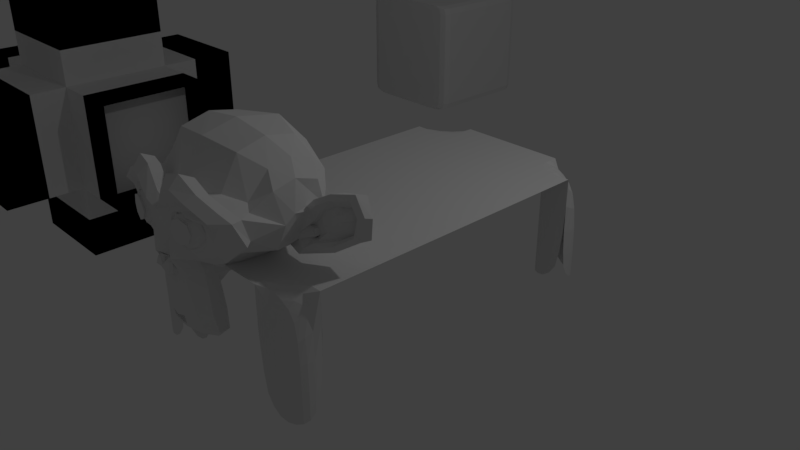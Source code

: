 # Source: random.blend  (saved by Blender 2.79.0; exported with 4.5.12 LTS)
import bpy
from mathutils import Matrix  # noqa: F401  (used for matrix-valued properties, if any)

bpy.ops.wm.read_factory_settings(use_empty=True)
scene = bpy.context.scene
scene.name = 'Scene'

# ---- collections
col_collection_1 = bpy.data.collections.new('Collection 1'); scene.collection.children.link(col_collection_1)

# ---- materials (node trees are filled in below, after node groups)
mat_material = bpy.data.materials.new('Material')
mat_material.alpha_threshold = 0.0
mat_material.use_transparent_shadow = False
mat_material.roughness = 0.5
mat_material.line_color = (0.0, 0.0, 0.0, 1.0)

# ---- material node trees

# ---- world
world_world = bpy.data.worlds.new('World'); scene.world = world_world
world_world.color = (0.05088, 0.05088, 0.05088)
world_world.use_sun_shadow = False
world_world.sun_shadow_jitter_overblur = 0.0
world_world.cycles.sampling_method = 'MANUAL'

# ---- cameras
cam_camera = bpy.data.cameras.new('Camera')
cam_camera.clip_end = 100.0
cam_camera.lens = 35.0
cam_camera.sensor_width = 32.0
cam_camera.sensor_height = 18.0
cam_camera.ortho_scale = 7.314
cam_camera.dof.focus_distance = 0.0
cam_camera.dof.aperture_fstop = 128.0

# ---- lights
light_lamp = bpy.data.lights.new('Lamp', 'POINT')
light_lamp.transmission_factor = 0.0
light_lamp.cutoff_distance = 30.0
light_lamp.energy = 100.0
light_lamp.shadow_buffer_clip_start = 1.001
light_lamp.shadow_soft_size = 0.1
light_lamp.shadow_maximum_resolution = 0.006
light_lamp.use_absolute_resolution = True

# ---- meshes
me_suzanne = bpy.data.meshes.new('Suzanne')
me_suzanne.from_pydata([(0.4375, -0.7656, 0.1641), (-0.4375, -0.7656, 0.1641), (0.5, -0.6875, 0.09375), (-0.5, -0.6875, 0.09375), (0.5469, -0.5781, 0.05469), (-0.5469, -0.5781, 0.05469), (0.3516, -0.6172, -0.02344), (-0.3516, -0.6172, -0.02344), (0.3516, -0.7188, 0.03125), (-0.3516, -0.7188, 0.03125), (0.3516, -0.7812, 0.1328), (-0.3516, -0.7812, 0.1328), (0.2734, -0.7969, 0.1641), (-0.2734, -0.7969, 0.1641), (0.2031, -0.7422, 0.09375), (-0.2031, -0.7422, 0.09375), (0.1562, -0.6484, 0.05469), (-0.1562, -0.6484, 0.05469), (0.07812, -0.6562, 0.2422), (-0.07812, -0.6562, 0.2422), (0.1406, -0.7422, 0.2422), (-0.1406, -0.7422, 0.2422), (0.2422, -0.7969, 0.2422), (-0.2422, -0.7969, 0.2422), (0.2734, -0.7969, 0.3281), (-0.2734, -0.7969, 0.3281), (0.2031, -0.7422, 0.3906), (-0.2031, -0.7422, 0.3906), (0.1562, -0.6484, 0.4375), (-0.1562, -0.6484, 0.4375), (0.3516, -0.6172, 0.5156), (-0.3516, -0.6172, 0.5156), (0.3516, -0.7188, 0.4531), (-0.3516, -0.7188, 0.4531), (0.3516, -0.7812, 0.3594), (-0.3516, -0.7812, 0.3594), (0.4375, -0.7656, 0.3281), (-0.4375, -0.7656, 0.3281), (0.5, -0.6875, 0.3906), (-0.5, -0.6875, 0.3906), (0.5469, -0.5781, 0.4375), (-0.5469, -0.5781, 0.4375), (0.625, -0.5625, 0.2422), (-0.625, -0.5625, 0.2422), (0.5625, -0.6719, 0.2422), (-0.5625, -0.6719, 0.2422), (0.4688, -0.7578, 0.2422), (-0.4688, -0.7578, 0.2422), (0.4766, -0.7734, 0.2422), (-0.4766, -0.7734, 0.2422), (0.4453, -0.7812, 0.3359), (-0.4453, -0.7812, 0.3359), (0.3516, -0.8047, 0.375), (-0.3516, -0.8047, 0.375), (0.2656, -0.8203, 0.3359), (-0.2656, -0.8203, 0.3359), (0.2266, -0.8203, 0.2422), (-0.2266, -0.8203, 0.2422), (0.2656, -0.8203, 0.1562), (-0.2656, -0.8203, 0.1562), (0.3516, -0.8281, 0.2422), (-0.3516, -0.8281, 0.2422), (0.3516, -0.8047, 0.1172), (-0.3516, -0.8047, 0.1172), (0.4453, -0.7812, 0.1562), (-0.4453, -0.7812, 0.1562), (0.0, -0.7422, 0.4297), (0.0, -0.8203, 0.3516), (0.0, -0.7344, -0.6797), (0.0, -0.7812, -0.3203), (0.0, -0.7969, -0.1875), (0.0, -0.7188, -0.7734), (0.0, -0.6016, 0.4062), (0.0, -0.5703, 0.5703), (0.0, 0.5469, 0.8984), (0.0, 0.8516, 0.5625), (0.0, 0.8281, 0.07031), (0.0, 0.3516, -0.3828), (0.2031, -0.5625, -0.1875), (-0.2031, -0.5625, -0.1875), (0.3125, -0.5703, -0.4375), (-0.3125, -0.5703, -0.4375), (0.3516, -0.5703, -0.6953), (-0.3516, -0.5703, -0.6953), (0.3672, -0.5312, -0.8906), (-0.3672, -0.5312, -0.8906), (0.3281, -0.5234, -0.9453), (-0.3281, -0.5234, -0.9453), (0.1797, -0.5547, -0.9688), (-0.1797, -0.5547, -0.9688), (0.0, -0.5781, -0.9844), (0.4375, -0.5312, -0.1406), (-0.4375, -0.5312, -0.1406), (0.6328, -0.5391, -0.03906), (-0.6328, -0.5391, -0.03906), (0.8281, -0.4453, 0.1484), (-0.8281, -0.4453, 0.1484), (0.8594, -0.5938, 0.4297), (-0.8594, -0.5938, 0.4297), (0.7109, -0.625, 0.4844), (-0.7109, -0.625, 0.4844), (0.4922, -0.6875, 0.6016), (-0.4922, -0.6875, 0.6016), (0.3203, -0.7344, 0.7578), (-0.3203, -0.7344, 0.7578), (0.1562, -0.7578, 0.7188), (-0.1562, -0.7578, 0.7188), (0.0625, -0.75, 0.4922), (-0.0625, -0.75, 0.4922), (0.1641, -0.7734, 0.4141), (-0.1641, -0.7734, 0.4141), (0.125, -0.7656, 0.3047), (-0.125, -0.7656, 0.3047), (0.2031, -0.7422, 0.09375), (-0.2031, -0.7422, 0.09375), (0.375, -0.7031, 0.01562), (-0.375, -0.7031, 0.01562), (0.4922, -0.6719, 0.0625), (-0.4922, -0.6719, 0.0625), (0.625, -0.6484, 0.1875), (-0.625, -0.6484, 0.1875), (0.6406, -0.6484, 0.2969), (-0.6406, -0.6484, 0.2969), (0.6016, -0.6641, 0.375), (-0.6016, -0.6641, 0.375), (0.4297, -0.7188, 0.4375), (-0.4297, -0.7188, 0.4375), (0.25, -0.7578, 0.4688), (-0.25, -0.7578, 0.4688), (0.0, -0.7344, -0.7656), (0.1094, -0.7344, -0.7188), (-0.1094, -0.7344, -0.7188), (0.1172, -0.7109, -0.8359), (-0.1172, -0.7109, -0.8359), (0.0625, -0.6953, -0.8828), (-0.0625, -0.6953, -0.8828), (0.0, -0.6875, -0.8906), (0.0, -0.75, -0.1953), (0.0, -0.7422, -0.1406), (0.1016, -0.7422, -0.1484), (-0.1016, -0.7422, -0.1484), (0.125, -0.75, -0.2266), (-0.125, -0.75, -0.2266), (0.08594, -0.7422, -0.2891), (-0.08594, -0.7422, -0.2891), (0.3984, -0.6719, -0.04688), (-0.3984, -0.6719, -0.04688), (0.6172, -0.625, 0.05469), (-0.6172, -0.625, 0.05469), (0.7266, -0.6016, 0.2031), (-0.7266, -0.6016, 0.2031), (0.7422, -0.6562, 0.375), (-0.7422, -0.6562, 0.375), (0.6875, -0.7266, 0.4141), (-0.6875, -0.7266, 0.4141), (0.4375, -0.7969, 0.5469), (-0.4375, -0.7969, 0.5469), (0.3125, -0.8359, 0.6406), (-0.3125, -0.8359, 0.6406), (0.2031, -0.8516, 0.6172), (-0.2031, -0.8516, 0.6172), (0.1016, -0.8438, 0.4297), (-0.1016, -0.8438, 0.4297), (0.125, -0.8125, -0.1016), (-0.125, -0.8125, -0.1016), (0.2109, -0.7109, -0.4453), (-0.2109, -0.7109, -0.4453), (0.25, -0.6875, -0.7031), (-0.25, -0.6875, -0.7031), (0.2656, -0.6641, -0.8203), (-0.2656, -0.6641, -0.8203), (0.2344, -0.6328, -0.9141), (-0.2344, -0.6328, -0.9141), (0.1641, -0.6328, -0.9297), (-0.1641, -0.6328, -0.9297), (0.0, -0.6406, -0.9453), (0.0, -0.7266, 0.04688), (0.0, -0.7656, 0.2109), (0.3281, -0.7422, 0.4766), (-0.3281, -0.7422, 0.4766), (0.1641, -0.75, 0.1406), (-0.1641, -0.75, 0.1406), (0.1328, -0.7578, 0.2109), (-0.1328, -0.7578, 0.2109), (0.1172, -0.7344, -0.6875), (-0.1172, -0.7344, -0.6875), (0.07812, -0.75, -0.4453), (-0.07812, -0.75, -0.4453), (0.0, -0.75, -0.4453), (0.0, -0.7422, -0.3281), (0.09375, -0.7812, -0.2734), (-0.09375, -0.7812, -0.2734), (0.1328, -0.7969, -0.2266), (-0.1328, -0.7969, -0.2266), (0.1094, -0.7812, -0.1328), (-0.1094, -0.7812, -0.1328), (0.03906, -0.7812, -0.125), (-0.03906, -0.7812, -0.125), (0.0, -0.8281, -0.2031), (0.04688, -0.8125, -0.1484), (-0.04688, -0.8125, -0.1484), (0.09375, -0.8125, -0.1562), (-0.09375, -0.8125, -0.1562), (0.1094, -0.8281, -0.2266), (-0.1094, -0.8281, -0.2266), (0.07812, -0.8047, -0.25), (-0.07812, -0.8047, -0.25), (0.0, -0.8047, -0.2891), (0.2578, -0.5547, -0.3125), (-0.2578, -0.5547, -0.3125), (0.1641, -0.7109, -0.2422), (-0.1641, -0.7109, -0.2422), (0.1797, -0.7109, -0.3125), (-0.1797, -0.7109, -0.3125), (0.2344, -0.5547, -0.25), (-0.2344, -0.5547, -0.25), (0.0, -0.6875, -0.875), (0.04688, -0.6875, -0.8672), (-0.04688, -0.6875, -0.8672), (0.09375, -0.7109, -0.8203), (-0.09375, -0.7109, -0.8203), (0.09375, -0.7266, -0.7422), (-0.09375, -0.7266, -0.7422), (0.0, -0.6562, -0.7812), (0.09375, -0.6641, -0.75), (-0.09375, -0.6641, -0.75), (0.09375, -0.6406, -0.8125), (-0.09375, -0.6406, -0.8125), (0.04688, -0.6328, -0.8516), (-0.04688, -0.6328, -0.8516), (0.0, -0.6328, -0.8594), (0.1719, -0.7812, 0.2188), (-0.1719, -0.7812, 0.2188), (0.1875, -0.7734, 0.1562), (-0.1875, -0.7734, 0.1562), (0.3359, -0.7578, 0.4297), (-0.3359, -0.7578, 0.4297), (0.2734, -0.7734, 0.4219), (-0.2734, -0.7734, 0.4219), (0.4219, -0.7734, 0.3984), (-0.4219, -0.7734, 0.3984), (0.5625, -0.6953, 0.3516), (-0.5625, -0.6953, 0.3516), (0.5859, -0.6875, 0.2891), (-0.5859, -0.6875, 0.2891), (0.5781, -0.6797, 0.1953), (-0.5781, -0.6797, 0.1953), (0.4766, -0.7188, 0.1016), (-0.4766, -0.7188, 0.1016), (0.375, -0.7422, 0.0625), (-0.375, -0.7422, 0.0625), (0.2266, -0.7812, 0.1094), (-0.2266, -0.7812, 0.1094), (0.1797, -0.7812, 0.2969), (-0.1797, -0.7812, 0.2969), (0.2109, -0.7812, 0.375), (-0.2109, -0.7812, 0.375), (0.2344, -0.7578, 0.3594), (-0.2344, -0.7578, 0.3594), (0.1953, -0.7578, 0.2969), (-0.1953, -0.7578, 0.2969), (0.2422, -0.7578, 0.125), (-0.2422, -0.7578, 0.125), (0.375, -0.7266, 0.08594), (-0.375, -0.7266, 0.08594), (0.4609, -0.7031, 0.1172), (-0.4609, -0.7031, 0.1172), (0.5469, -0.6719, 0.2109), (-0.5469, -0.6719, 0.2109), (0.5547, -0.6719, 0.2812), (-0.5547, -0.6719, 0.2812), (0.5312, -0.6797, 0.3359), (-0.5312, -0.6797, 0.3359), (0.4141, -0.75, 0.3906), (-0.4141, -0.75, 0.3906), (0.2812, -0.7656, 0.3984), (-0.2812, -0.7656, 0.3984), (0.3359, -0.75, 0.4062), (-0.3359, -0.75, 0.4062), (0.2031, -0.75, 0.1719), (-0.2031, -0.75, 0.1719), (0.1953, -0.75, 0.2266), (-0.1953, -0.75, 0.2266), (0.1094, -0.6094, 0.4609), (-0.1094, -0.6094, 0.4609), (0.1953, -0.6172, 0.6641), (-0.1953, -0.6172, 0.6641), (0.3359, -0.5938, 0.6875), (-0.3359, -0.5938, 0.6875), (0.4844, -0.5547, 0.5547), (-0.4844, -0.5547, 0.5547), (0.6797, -0.4922, 0.4531), (-0.6797, -0.4922, 0.4531), (0.7969, -0.4609, 0.4062), (-0.7969, -0.4609, 0.4062), (0.7734, -0.375, 0.1641), (-0.7734, -0.375, 0.1641), (0.6016, -0.4141, 0.0), (-0.6016, -0.4141, 0.0), (0.4375, -0.4688, -0.09375), (-0.4375, -0.4688, -0.09375), (0.0, -0.2891, 0.8984), (0.0, 0.07812, 0.9844), (0.0, 0.6719, -0.1953), (0.0, -0.1875, -0.4609), (0.0, -0.4609, -0.9766), (0.0, -0.3438, -0.8047), (0.0, -0.3203, -0.5703), (0.0, -0.2812, -0.4844), (0.8516, -0.05469, 0.2344), (-0.8516, -0.05469, 0.2344), (0.8594, 0.04688, 0.3203), (-0.8594, 0.04688, 0.3203), (0.7734, 0.4375, 0.2656), (-0.7734, 0.4375, 0.2656), (0.4609, 0.7031, 0.4375), (-0.4609, 0.7031, 0.4375), (0.7344, -0.07031, -0.04688), (-0.7344, -0.07031, -0.04688), (0.5938, 0.1641, -0.125), (-0.5938, 0.1641, -0.125), (0.6406, 0.4297, -0.007812), (-0.6406, 0.4297, -0.007812), (0.3359, 0.6641, 0.05469), (-0.3359, 0.6641, 0.05469), (0.2344, -0.4062, -0.3516), (-0.2344, -0.4062, -0.3516), (0.1797, -0.2578, -0.4141), (-0.1797, -0.2578, -0.4141), (0.2891, -0.3828, -0.7109), (-0.2891, -0.3828, -0.7109), (0.25, -0.3906, -0.5), (-0.25, -0.3906, -0.5), (0.3281, -0.3984, -0.9141), (-0.3281, -0.3984, -0.9141), (0.1406, -0.3672, -0.7578), (-0.1406, -0.3672, -0.7578), (0.125, -0.3594, -0.5391), (-0.125, -0.3594, -0.5391), (0.1641, -0.4375, -0.9453), (-0.1641, -0.4375, -0.9453), (0.2188, -0.4297, -0.2812), (-0.2188, -0.4297, -0.2812), (0.2109, -0.4688, -0.2266), (-0.2109, -0.4688, -0.2266), (0.2031, -0.5, -0.1719), (-0.2031, -0.5, -0.1719), (0.2109, -0.1641, -0.3906), (-0.2109, -0.1641, -0.3906), (0.2969, 0.2656, -0.3125), (-0.2969, 0.2656, -0.3125), (0.3438, 0.5391, -0.1484), (-0.3438, 0.5391, -0.1484), (0.4531, 0.3828, 0.8672), (-0.4531, 0.3828, 0.8672), (0.4531, 0.07031, 0.9297), (-0.4531, 0.07031, 0.9297), (0.4531, -0.2344, 0.8516), (-0.4531, -0.2344, 0.8516), (0.4609, -0.4297, 0.5234), (-0.4609, -0.4297, 0.5234), (0.7266, -0.3359, 0.4062), (-0.7266, -0.3359, 0.4062), (0.6328, -0.2812, 0.4531), (-0.6328, -0.2812, 0.4531), (0.6406, -0.05469, 0.7031), (-0.6406, -0.05469, 0.7031), (0.7969, -0.125, 0.5625), (-0.7969, -0.125, 0.5625), (0.7969, 0.1172, 0.6172), (-0.7969, 0.1172, 0.6172), (0.6406, 0.1953, 0.75), (-0.6406, 0.1953, 0.75), (0.6406, 0.4453, 0.6797), (-0.6406, 0.4453, 0.6797), (0.7969, 0.3594, 0.5391), (-0.7969, 0.3594, 0.5391), (0.6172, 0.5859, 0.3281), (-0.6172, 0.5859, 0.3281), (0.4844, 0.5469, 0.02344), (-0.4844, 0.5469, 0.02344), (0.8203, 0.2031, 0.3281), (-0.8203, 0.2031, 0.3281), (0.4062, -0.1484, -0.1719), (-0.4062, -0.1484, -0.1719), (0.4297, 0.2109, -0.1953), (-0.4297, 0.2109, -0.1953), (0.8906, 0.2344, 0.4062), (-0.8906, 0.2344, 0.4062), (0.7734, 0.125, -0.1406), (-0.7734, 0.125, -0.1406), (1.039, 0.3281, -0.1016), (-1.039, 0.3281, -0.1016), (1.281, 0.4297, 0.05469), (-1.281, 0.4297, 0.05469), (1.352, 0.4219, 0.3203), (-1.352, 0.4219, 0.3203), (1.234, 0.4219, 0.5078), (-1.234, 0.4219, 0.5078), (1.023, 0.3125, 0.4766), (-1.023, 0.3125, 0.4766), (1.016, 0.2891, 0.4141), (-1.016, 0.2891, 0.4141), (1.188, 0.3906, 0.4375), (-1.188, 0.3906, 0.4375), (1.266, 0.4062, 0.2891), (-1.266, 0.4062, 0.2891), (1.211, 0.4062, 0.07812), (-1.211, 0.4062, 0.07812), (1.031, 0.3047, -0.03906), (-1.031, 0.3047, -0.03906), (0.8281, 0.1328, -0.07031), (-0.8281, 0.1328, -0.07031), (0.9219, 0.2188, 0.3594), (-0.9219, 0.2188, 0.3594), (0.9453, 0.2891, 0.3047), (-0.9453, 0.2891, 0.3047), (0.8828, 0.2109, -0.02344), (-0.8828, 0.2109, -0.02344), (1.039, 0.3672, 0.0), (-1.039, 0.3672, 0.0), (1.188, 0.4453, 0.09375), (-1.188, 0.4453, 0.09375), (1.234, 0.4453, 0.25), (-1.234, 0.4453, 0.25), (1.172, 0.4375, 0.3594), (-1.172, 0.4375, 0.3594), (1.023, 0.3594, 0.3438), (-1.023, 0.3594, 0.3438), (0.8438, 0.2109, 0.2891), (-0.8438, 0.2109, 0.2891), (0.8359, 0.2734, 0.1719), (-0.8359, 0.2734, 0.1719), (0.7578, 0.2734, 0.09375), (-0.7578, 0.2734, 0.09375), (0.8203, 0.2734, 0.08594), (-0.8203, 0.2734, 0.08594), (0.8438, 0.2734, 0.01562), (-0.8438, 0.2734, 0.01562), (0.8125, 0.2734, -0.01562), (-0.8125, 0.2734, -0.01562), (0.7266, 0.07031, 0.0), (-0.7266, 0.07031, 0.0), (0.7188, 0.1719, -0.02344), (-0.7188, 0.1719, -0.02344), (0.7188, 0.1875, 0.03906), (-0.7188, 0.1875, 0.03906), (0.7969, 0.2109, 0.2031), (-0.7969, 0.2109, 0.2031), (0.8906, 0.2656, 0.2422), (-0.8906, 0.2656, 0.2422), (0.8906, 0.3203, 0.2344), (-0.8906, 0.3203, 0.2344), (0.8125, 0.3203, -0.01562), (-0.8125, 0.3203, -0.01562), (0.8516, 0.3203, 0.01562), (-0.8516, 0.3203, 0.01562), (0.8281, 0.3203, 0.07812), (-0.8281, 0.3203, 0.07812), (0.7656, 0.3203, 0.09375), (-0.7656, 0.3203, 0.09375), (0.8438, 0.3203, 0.1719), (-0.8438, 0.3203, 0.1719), (1.039, 0.4141, 0.3281), (-1.039, 0.4141, 0.3281), (1.188, 0.4844, 0.3438), (-1.188, 0.4844, 0.3438), (1.258, 0.4922, 0.2422), (-1.258, 0.4922, 0.2422), (1.211, 0.4844, 0.08594), (-1.211, 0.4844, 0.08594), (1.047, 0.4219, 0.0), (-1.047, 0.4219, 0.0), (0.8828, 0.2656, -0.01562), (-0.8828, 0.2656, -0.01562), (0.9531, 0.3438, 0.2891), (-0.9531, 0.3438, 0.2891), (0.8906, 0.3281, 0.1094), (-0.8906, 0.3281, 0.1094), (0.9375, 0.3359, 0.0625), (-0.9375, 0.3359, 0.0625), (1.0, 0.3672, 0.125), (-1.0, 0.3672, 0.125), (0.9609, 0.3516, 0.1719), (-0.9609, 0.3516, 0.1719), (1.016, 0.375, 0.2344), (-1.016, 0.375, 0.2344), (1.055, 0.3828, 0.1875), (-1.055, 0.3828, 0.1875), (1.109, 0.3906, 0.2109), (-1.109, 0.3906, 0.2109), (1.086, 0.3906, 0.2734), (-1.086, 0.3906, 0.2734), (1.023, 0.4844, 0.4375), (-1.023, 0.4844, 0.4375), (1.25, 0.5469, 0.4688), (-1.25, 0.5469, 0.4688), (1.367, 0.5, 0.2969), (-1.367, 0.5, 0.2969), (1.312, 0.5312, 0.05469), (-1.312, 0.5312, 0.05469), (1.039, 0.4922, -0.08594), (-1.039, 0.4922, -0.08594), (0.7891, 0.3281, -0.125), (-0.7891, 0.3281, -0.125), (0.8594, 0.3828, 0.3828), (-0.8594, 0.3828, 0.3828)], [], [(46, 0, 2, 44), (3, 1, 47, 45), (44, 2, 4, 42), (5, 3, 45, 43), (2, 8, 6, 4), (7, 9, 3, 5), (0, 10, 8, 2), (9, 11, 1, 3), (10, 12, 14, 8), (15, 13, 11, 9), (8, 14, 16, 6), (17, 15, 9, 7), (14, 20, 18, 16), (19, 21, 15, 17), (12, 22, 20, 14), (21, 23, 13, 15), (22, 24, 26, 20), (27, 25, 23, 21), (20, 26, 28, 18), (29, 27, 21, 19), (26, 32, 30, 28), (31, 33, 27, 29), (24, 34, 32, 26), (33, 35, 25, 27), (34, 36, 38, 32), (39, 37, 35, 33), (32, 38, 40, 30), (41, 39, 33, 31), (38, 44, 42, 40), (43, 45, 39, 41), (36, 46, 44, 38), (45, 47, 37, 39), (46, 36, 50, 48), (51, 37, 47, 49), (36, 34, 52, 50), (53, 35, 37, 51), (34, 24, 54, 52), (55, 25, 35, 53), (24, 22, 56, 54), (57, 23, 25, 55), (22, 12, 58, 56), (59, 13, 23, 57), (12, 10, 62, 58), (63, 11, 13, 59), (10, 0, 64, 62), (65, 1, 11, 63), (0, 46, 48, 64), (49, 47, 1, 65), (60, 64, 48), (49, 65, 61), (62, 64, 60), (61, 65, 63), (60, 58, 62), (63, 59, 61), (60, 56, 58), (59, 57, 61), (60, 54, 56), (57, 55, 61), (60, 52, 54), (55, 53, 61), (60, 50, 52), (53, 51, 61), (60, 48, 50), (51, 49, 61), (88, 173, 175, 90), (175, 174, 89, 90), (86, 171, 173, 88), (174, 172, 87, 89), (84, 169, 171, 86), (172, 170, 85, 87), (82, 167, 169, 84), (170, 168, 83, 85), (80, 165, 167, 82), (168, 166, 81, 83), (78, 91, 145, 163), (146, 92, 79, 164), (91, 93, 147, 145), (148, 94, 92, 146), (93, 95, 149, 147), (150, 96, 94, 148), (95, 97, 151, 149), (152, 98, 96, 150), (97, 99, 153, 151), (154, 100, 98, 152), (99, 101, 155, 153), (156, 102, 100, 154), (101, 103, 157, 155), (158, 104, 102, 156), (103, 105, 159, 157), (160, 106, 104, 158), (105, 107, 161, 159), (162, 108, 106, 160), (107, 66, 67, 161), (67, 66, 108, 162), (109, 127, 159, 161), (160, 128, 110, 162), (127, 178, 157, 159), (158, 179, 128, 160), (125, 155, 157, 178), (158, 156, 126, 179), (123, 153, 155, 125), (156, 154, 124, 126), (121, 151, 153, 123), (154, 152, 122, 124), (119, 149, 151, 121), (152, 150, 120, 122), (117, 147, 149, 119), (150, 148, 118, 120), (115, 145, 147, 117), (148, 146, 116, 118), (113, 163, 145, 115), (146, 164, 114, 116), (113, 180, 176, 163), (176, 181, 114, 164), (109, 161, 67, 111), (67, 162, 110, 112), (111, 67, 177, 182), (177, 67, 112, 183), (176, 180, 182, 177), (183, 181, 176, 177), (134, 136, 175, 173), (175, 136, 135, 174), (132, 134, 173, 171), (174, 135, 133, 172), (130, 132, 171, 169), (172, 133, 131, 170), (165, 186, 184, 167), (185, 187, 166, 168), (130, 169, 167, 184), (168, 170, 131, 185), (143, 189, 188, 186), (188, 189, 144, 187), (184, 186, 188, 68), (188, 187, 185, 68), (129, 130, 184, 68), (185, 131, 129, 68), (141, 192, 190, 143), (191, 193, 142, 144), (139, 194, 192, 141), (193, 195, 140, 142), (138, 196, 194, 139), (195, 197, 138, 140), (137, 70, 196, 138), (197, 70, 137, 138), (189, 143, 190, 69), (191, 144, 189, 69), (69, 190, 205, 207), (206, 191, 69, 207), (70, 198, 199, 196), (200, 198, 70, 197), (196, 199, 201, 194), (202, 200, 197, 195), (194, 201, 203, 192), (204, 202, 195, 193), (192, 203, 205, 190), (206, 204, 193, 191), (198, 203, 201, 199), (202, 204, 198, 200), (198, 207, 205, 203), (206, 207, 198, 204), (138, 139, 163, 176), (164, 140, 138, 176), (139, 141, 210, 163), (211, 142, 140, 164), (141, 143, 212, 210), (213, 144, 142, 211), (143, 186, 165, 212), (166, 187, 144, 213), (80, 208, 212, 165), (213, 209, 81, 166), (208, 214, 210, 212), (211, 215, 209, 213), (78, 163, 210, 214), (211, 164, 79, 215), (130, 129, 71, 221), (71, 129, 131, 222), (132, 130, 221, 219), (222, 131, 133, 220), (134, 132, 219, 217), (220, 133, 135, 218), (136, 134, 217, 216), (218, 135, 136, 216), (216, 217, 228, 230), (229, 218, 216, 230), (217, 219, 226, 228), (227, 220, 218, 229), (219, 221, 224, 226), (225, 222, 220, 227), (221, 71, 223, 224), (223, 71, 222, 225), (223, 230, 228, 224), (229, 230, 223, 225), (224, 228, 226), (227, 229, 225), (182, 180, 233, 231), (234, 181, 183, 232), (111, 182, 231, 253), (232, 183, 112, 254), (109, 111, 253, 255), (254, 112, 110, 256), (180, 113, 251, 233), (252, 114, 181, 234), (113, 115, 249, 251), (250, 116, 114, 252), (115, 117, 247, 249), (248, 118, 116, 250), (117, 119, 245, 247), (246, 120, 118, 248), (119, 121, 243, 245), (244, 122, 120, 246), (121, 123, 241, 243), (242, 124, 122, 244), (123, 125, 239, 241), (240, 126, 124, 242), (125, 178, 235, 239), (236, 179, 126, 240), (178, 127, 237, 235), (238, 128, 179, 236), (127, 109, 255, 237), (256, 110, 128, 238), (237, 255, 257, 275), (258, 256, 238, 276), (235, 237, 275, 277), (276, 238, 236, 278), (239, 235, 277, 273), (278, 236, 240, 274), (241, 239, 273, 271), (274, 240, 242, 272), (243, 241, 271, 269), (272, 242, 244, 270), (245, 243, 269, 267), (270, 244, 246, 268), (247, 245, 267, 265), (268, 246, 248, 266), (249, 247, 265, 263), (266, 248, 250, 264), (251, 249, 263, 261), (264, 250, 252, 262), (233, 251, 261, 279), (262, 252, 234, 280), (255, 253, 259, 257), (260, 254, 256, 258), (253, 231, 281, 259), (282, 232, 254, 260), (231, 233, 279, 281), (280, 234, 232, 282), (66, 107, 283, 72), (284, 108, 66, 72), (107, 105, 285, 283), (286, 106, 108, 284), (105, 103, 287, 285), (288, 104, 106, 286), (103, 101, 289, 287), (290, 102, 104, 288), (101, 99, 291, 289), (292, 100, 102, 290), (99, 97, 293, 291), (294, 98, 100, 292), (97, 95, 295, 293), (296, 96, 98, 294), (95, 93, 297, 295), (298, 94, 96, 296), (93, 91, 299, 297), (300, 92, 94, 298), (307, 308, 327, 337), (328, 308, 307, 338), (306, 307, 337, 335), (338, 307, 306, 336), (305, 306, 335, 339), (336, 306, 305, 340), (88, 90, 305, 339), (305, 90, 89, 340), (86, 88, 339, 333), (340, 89, 87, 334), (84, 86, 333, 329), (334, 87, 85, 330), (82, 84, 329, 331), (330, 85, 83, 332), (329, 335, 337, 331), (338, 336, 330, 332), (329, 333, 339, 335), (340, 334, 330, 336), (325, 331, 337, 327), (338, 332, 326, 328), (80, 82, 331, 325), (332, 83, 81, 326), (208, 341, 343, 214), (344, 342, 209, 215), (80, 325, 341, 208), (342, 326, 81, 209), (78, 214, 343, 345), (344, 215, 79, 346), (78, 345, 299, 91), (300, 346, 79, 92), (76, 323, 351, 303), (352, 324, 76, 303), (303, 351, 349, 77), (350, 352, 303, 77), (77, 349, 347, 304), (348, 350, 77, 304), (304, 347, 327, 308), (328, 348, 304, 308), (325, 327, 347, 341), (348, 328, 326, 342), (295, 297, 317, 309), (318, 298, 296, 310), (75, 315, 323, 76), (324, 316, 75, 76), (301, 357, 355, 302), (356, 358, 301, 302), (302, 355, 353, 74), (354, 356, 302, 74), (74, 353, 315, 75), (316, 354, 74, 75), (291, 293, 361, 363), (362, 294, 292, 364), (363, 361, 367, 365), (368, 362, 364, 366), (365, 367, 369, 371), (370, 368, 366, 372), (371, 369, 375, 373), (376, 370, 372, 374), (313, 377, 373, 375), (374, 378, 314, 376), (315, 353, 373, 377), (374, 354, 316, 378), (353, 355, 371, 373), (372, 356, 354, 374), (355, 357, 365, 371), (366, 358, 356, 372), (357, 359, 363, 365), (364, 360, 358, 366), (289, 291, 363, 359), (364, 292, 290, 360), (73, 359, 357, 301), (358, 360, 73, 301), (283, 285, 287, 289), (288, 286, 284, 290), (283, 289, 359, 73), (360, 290, 284, 73), (72, 283, 73), (73, 284, 72), (293, 295, 309, 361), (310, 296, 294, 362), (309, 311, 367, 361), (368, 312, 310, 362), (311, 381, 369, 367), (370, 382, 312, 368), (313, 375, 369, 381), (370, 376, 314, 382), (347, 349, 385, 383), (386, 350, 348, 384), (317, 383, 385, 319), (386, 384, 318, 320), (297, 299, 383, 317), (384, 300, 298, 318), (299, 343, 341, 383), (342, 344, 300, 384), (341, 347, 383), (384, 348, 342), (299, 345, 343), (344, 346, 300), (313, 321, 379, 377), (380, 322, 314, 378), (315, 377, 379, 323), (380, 378, 316, 324), (319, 385, 379, 321), (380, 386, 320, 322), (349, 351, 379, 385), (380, 352, 350, 386), (323, 379, 351), (352, 380, 324), (399, 387, 413, 401), (414, 388, 400, 402), (399, 401, 403, 397), (404, 402, 400, 398), (397, 403, 405, 395), (406, 404, 398, 396), (395, 405, 407, 393), (408, 406, 396, 394), (393, 407, 409, 391), (410, 408, 394, 392), (391, 409, 411, 389), (412, 410, 392, 390), (409, 419, 417, 411), (418, 420, 410, 412), (407, 421, 419, 409), (420, 422, 408, 410), (405, 423, 421, 407), (422, 424, 406, 408), (403, 425, 423, 405), (424, 426, 404, 406), (401, 427, 425, 403), (426, 428, 402, 404), (401, 413, 415, 427), (416, 414, 402, 428), (317, 319, 443, 441), (444, 320, 318, 442), (319, 389, 411, 443), (412, 390, 320, 444), (309, 317, 441, 311), (442, 318, 310, 312), (381, 429, 413, 387), (414, 430, 382, 388), (411, 417, 439, 443), (440, 418, 412, 444), (437, 445, 443, 439), (444, 446, 438, 440), (433, 445, 437, 435), (438, 446, 434, 436), (431, 447, 445, 433), (446, 448, 432, 434), (429, 447, 431, 449), (432, 448, 430, 450), (413, 429, 449, 415), (450, 430, 414, 416), (311, 447, 429, 381), (430, 448, 312, 382), (311, 441, 445, 447), (446, 442, 312, 448), (441, 443, 445), (446, 444, 442), (415, 449, 451, 475), (452, 450, 416, 476), (449, 431, 461, 451), (462, 432, 450, 452), (431, 433, 459, 461), (460, 434, 432, 462), (433, 435, 457, 459), (458, 436, 434, 460), (435, 437, 455, 457), (456, 438, 436, 458), (437, 439, 453, 455), (454, 440, 438, 456), (439, 417, 473, 453), (474, 418, 440, 454), (427, 415, 475, 463), (476, 416, 428, 464), (425, 427, 463, 465), (464, 428, 426, 466), (423, 425, 465, 467), (466, 426, 424, 468), (421, 423, 467, 469), (468, 424, 422, 470), (419, 421, 469, 471), (470, 422, 420, 472), (417, 419, 471, 473), (472, 420, 418, 474), (457, 455, 479, 477), (480, 456, 458, 478), (477, 479, 481, 483), (482, 480, 478, 484), (483, 481, 487, 485), (488, 482, 484, 486), (485, 487, 489, 491), (490, 488, 486, 492), (463, 475, 485, 491), (486, 476, 464, 492), (451, 483, 485, 475), (486, 484, 452, 476), (451, 461, 477, 483), (478, 462, 452, 484), (457, 477, 461, 459), (462, 478, 458, 460), (453, 473, 479, 455), (480, 474, 454, 456), (471, 481, 479, 473), (480, 482, 472, 474), (469, 487, 481, 471), (482, 488, 470, 472), (467, 489, 487, 469), (488, 490, 468, 470), (465, 491, 489, 467), (490, 492, 466, 468), (463, 491, 465), (466, 492, 464), (391, 389, 503, 501), (504, 390, 392, 502), (393, 391, 501, 499), (502, 392, 394, 500), (395, 393, 499, 497), (500, 394, 396, 498), (397, 395, 497, 495), (498, 396, 398, 496), (399, 397, 495, 493), (496, 398, 400, 494), (387, 399, 493, 505), (494, 400, 388, 506), (493, 501, 503, 505), (504, 502, 494, 506), (493, 495, 499, 501), (500, 496, 494, 502), (495, 497, 499), (500, 498, 496), (313, 381, 387, 505), (388, 382, 314, 506), (313, 505, 503, 321), (504, 506, 314, 322), (319, 321, 503, 389), (504, 322, 320, 390)])
me_suzanne.use_remesh_preserve_volume = False
me_suzanne.use_remesh_preserve_attributes = False
me_suzanne.use_mirror_vertex_groups = False
me_suzanne.update()
me_plane_002 = bpy.data.meshes.new('Plane.002')
me_plane_002.from_pydata([(-1.0, -1.0, 0.0), (1.0, -1.0, 0.0), (-1.0, 1.0, 0.0), (1.0, 1.0, 0.0), (-1.0, 0.8124, 0.0), (1.0, 0.8124, 0.0), (-1.0, -0.8391, 0.0), (1.0, -0.8391, 0.0), (0.5854, -1.0, 0.0), (0.5854, 1.0, 0.0), (0.5854, 0.8124, 0.0), (0.5854, -0.8391, 0.0), (-0.557, 1.0, 0.0), (-0.557, 0.8124, 0.0), (-0.557, -0.8391, 0.0), (-0.557, -1.0, 0.0), (-1.0, -0.8391, 0.0), (-0.557, -0.8391, 0.0), (-0.557, -1.0, 0.0), (-1.0, 0.8124, 0.0), (1.0, 0.8124, 0.0), (1.0, -0.8391, 0.0), (0.5854, -1.0, 0.0), (0.5854, 1.0, 0.0), (0.5854, 0.8124, 0.0), (0.5854, -0.8391, 0.0), (-0.557, 1.0, 0.0), (-0.557, 0.8124, 0.0), (-1.0, -0.8391, 0.0), (-0.557, -0.8391, 0.0), (-0.557, -1.0, 0.0), (-1.0, 0.8124, 0.0), (1.0, 0.8124, 0.0), (1.0, -0.8391, 0.0), (0.5854, -1.0, 0.0), (0.5854, 1.0, 0.0), (0.5854, 0.8124, 0.0), (0.5854, -0.8391, 0.0), (-0.557, 1.0, 0.0), (-0.557, 0.8124, 0.0), (-1.0, -0.8391, 0.0), (-0.557, -0.8391, 0.0), (-0.557, -1.0, 0.0), (-1.0, 0.8124, 0.0), (1.0, 0.8124, 0.0), (1.0, -0.8391, 0.0), (0.5854, -1.0, 0.0), (0.5854, 1.0, 0.0), (0.5854, 0.8124, 0.0), (0.5854, -0.8391, 0.0), (-0.557, 1.0, 0.0), (-0.557, 0.8124, 0.0), (-1.0, -0.8391, 0.0), (-0.557, -0.8391, 0.0), (-0.557, -1.0, 0.0), (-1.0, -1.0, -1.357), (1.0, -1.0, -1.357), (-1.0, 1.0, -1.357), (1.0, 1.0, -1.357), (-1.0, 0.8124, -1.357), (1.0, 0.8124, -1.357), (-1.0, -0.8391, -1.357), (1.0, -0.8391, -1.357), (0.5854, -1.0, -1.357), (0.5854, 1.0, -1.357), (-0.557, 1.0, -1.357), (-0.557, -1.0, -1.357), (-1.0, 0.8124, -1.357), (1.0, 0.8124, -1.357), (1.0, -0.8391, -1.357), (0.5854, -1.0, -1.357), (0.5854, 1.0, -1.357), (0.5854, 0.8124, -1.357), (0.5854, -0.8391, -1.357), (-0.557, 1.0, -1.357), (-0.557, 0.8124, -1.357), (-1.0, -0.8391, -1.357), (-0.557, -0.8391, -1.357), (-0.557, -1.0, -1.357)], [], [(10, 5, 3, 9), (11, 7, 5, 10), (8, 1, 7, 11), (15, 8, 11, 14), (14, 11, 10, 13), (13, 10, 9, 12), (4, 13, 12, 2), (6, 14, 13, 4), (0, 15, 14, 6), (14, 15, 18, 17), (6, 14, 17, 16), (10, 5, 20, 24), (12, 13, 27, 26), (4, 13, 27, 19), (16, 17, 29, 28), (11, 7, 21, 25), (9, 10, 24, 23), (17, 18, 30, 29), (11, 8, 22, 25), (26, 27, 39, 38), (25, 22, 34, 37), (24, 20, 32, 36), (28, 29, 41, 40), (23, 24, 36, 35), (25, 21, 33, 37), (19, 27, 39, 31), (29, 30, 42, 41), (41, 42, 54, 53), (38, 39, 51, 50), (37, 34, 46, 49), (36, 32, 44, 48), (40, 41, 53, 52), (35, 36, 48, 47), (37, 33, 45, 49), (31, 39, 51, 43), (43, 51, 75, 67), (2, 12, 65, 57), (48, 44, 68, 72), (9, 3, 58, 64), (4, 2, 57, 59), (49, 45, 69, 73), (15, 0, 55, 66), (49, 46, 70, 73), (47, 48, 72, 71), (50, 51, 75, 74), (0, 6, 61, 55), (7, 1, 56, 62), (52, 53, 77, 76), (1, 8, 63, 56), (53, 54, 78, 77), (3, 5, 60, 58)])
me_plane_002.use_remesh_preserve_volume = False
me_plane_002.use_remesh_preserve_attributes = False
me_plane_002.use_mirror_vertex_groups = False
me_plane_002.update()
me_cube_001 = bpy.data.meshes.new('Cube.001')
me_cube_001.from_pydata([(-1.0, -1.0, -1.0), (-1.0, -1.0, 1.0), (-1.0, 1.0, -1.0), (-1.0, 1.0, 1.0), (1.0, -1.0, -1.0), (1.0, -1.0, 1.0), (1.0, 1.0, -1.0), (1.0, 1.0, 1.0), (-1.0, -1.0, -1.0), (-1.0, -1.0, 1.0), (-1.0, 1.0, -1.0), (-1.0, 1.0, 1.0), (1.0, -1.0, -1.0), (1.0, -1.0, 1.0), (1.0, 1.0, -1.0), (1.0, 1.0, 1.0), (-1.0, -1.0, -1.0), (-1.0, -1.0, 1.0), (-1.0, 1.0, -1.0), (-1.0, 1.0, 1.0), (1.0, -1.0, -1.0), (1.0, -1.0, 1.0), (1.0, 1.0, -1.0), (1.0, 1.0, 1.0), (-1.0, -1.0, -1.0), (-1.0, -1.0, 1.0), (1.0, -1.0, -1.0), (1.0, -1.0, 1.0), (-1.0, 1.0, 1.0), (1.0, 1.0, -1.0), (-1.0, 1.0, -1.0), (1.0, 1.0, 1.0), (-1.0, -1.0, -1.0), (-1.0, 1.0, -1.0), (1.0, 1.0, -1.0), (1.0, -1.0, -1.0), (1.0, -1.0, -1.0), (-1.0, -1.0, -1.0), (1.0, 1.0, -1.0), (-1.0, 1.0, -1.0), (-1.0, -1.0, 1.0), (-1.0, 1.0, 1.0), (1.0, 1.0, 1.0), (1.0, -1.0, 1.0), (1.0, -1.0, 1.0), (-1.0, -1.0, 1.0), (1.0, 1.0, 1.0), (-1.0, 1.0, 1.0)], [], [(0, 2, 3, 1), (2, 6, 7, 3), (6, 4, 5, 7), (4, 0, 1, 5), (2, 0, 4, 6), (7, 5, 1, 3), (8, 10, 11, 9), (10, 14, 15, 11), (14, 12, 13, 15), (12, 8, 9, 13), (10, 8, 12, 14), (15, 13, 9, 11), (47, 28, 19, 41), (41, 19, 23, 42), (44, 27, 21, 43), (43, 21, 17, 40), (24, 26, 20, 16), (27, 25, 17, 21), (31, 28, 25, 27), (30, 29, 26, 24), (46, 31, 27, 44), (40, 17, 25, 45), (42, 23, 31, 46), (18, 22, 29, 30), (23, 19, 28, 31), (45, 25, 28, 47), (24, 37, 39, 30), (22, 34, 38, 29), (16, 32, 37, 24), (29, 38, 36, 26), (20, 35, 32, 16), (26, 36, 35, 20), (18, 33, 34, 22), (30, 39, 33, 18), (37, 45, 47, 39), (34, 42, 46, 38), (32, 40, 45, 37), (38, 46, 44, 36), (35, 43, 40, 32), (36, 44, 43, 35), (33, 41, 42, 34), (39, 47, 41, 33)])
me_cube_001.use_remesh_preserve_volume = False
me_cube_001.use_remesh_preserve_attributes = False
me_cube_001.use_mirror_vertex_groups = False
me_cube_001.update()
me_cube = bpy.data.meshes.new('Cube')
me_cube.from_pydata([(1.0, 1.0, -1.0), (1.0, -1.0, -1.0), (-1.0, -1.0, -1.0), (-1.0, 1.0, -1.0), (1.0, 1.0, 1.0), (1.0, -1.0, 1.0), (-1.0, -1.0, 1.0), (-1.0, 1.0, 1.0), (1.0, 1.0, -1.0), (1.0, -1.0, -1.0), (-1.0, -1.0, -1.0), (-1.0, 1.0, -1.0), (1.0, 1.0, 1.0), (1.0, -1.0, 1.0), (-1.0, -1.0, 1.0), (-1.0, 1.0, 1.0), (1.0, 1.0, -1.0), (1.0, -1.0, -1.0), (-1.0, 1.0, -1.0), (1.0, 1.0, 1.0), (-1.0, -1.0, -1.0), (1.0, -1.0, 1.0), (-1.0, -1.0, 1.0), (-1.0, 1.0, 1.0), (1.0, 1.0, -1.0), (1.0, -1.0, -1.0), (-1.0, 1.0, -1.0), (1.0, 1.0, 1.0), (-1.0, -1.0, -1.0), (1.0, -1.0, 1.0), (-1.0, -1.0, 1.0), (-1.0, 1.0, 1.0), (1.0, 1.0, -2.46), (1.0, -1.0, -2.46), (-1.0, -1.0, -2.46), (-1.0, 1.0, -2.46), (1.0, 1.0, 2.46), (-1.0, 1.0, 2.46), (-1.0, -1.0, 2.46), (1.0, -1.0, 2.46), (2.46, 1.0, -1.0), (2.46, 1.0, 1.0), (2.46, -1.0, 1.0), (2.46, -1.0, -1.0), (1.0, -2.46, -1.0), (1.0, -2.46, 1.0), (-1.0, -2.46, 1.0), (-1.0, -2.46, -1.0), (-2.46, -1.0, -1.0), (-2.46, -1.0, 1.0), (-2.46, 1.0, 1.0), (-2.46, 1.0, -1.0), (1.0, 2.46, 1.0), (1.0, 2.46, -1.0), (-1.0, 2.46, -1.0), (-1.0, 2.46, 1.0), (1.0, 1.0, -2.46), (1.0, -1.0, -2.46), (-1.0, -1.0, -2.46), (-1.0, 1.0, -2.46), (1.0, 1.0, 2.46), (-1.0, 1.0, 2.46), (-1.0, -1.0, 2.46), (1.0, -1.0, 2.46), (2.46, 1.0, -1.0), (2.46, 1.0, 1.0), (2.46, -1.0, 1.0), (2.46, -1.0, -1.0), (1.0, -2.46, -1.0), (1.0, -2.46, 1.0), (-1.0, -2.46, 1.0), (-1.0, -2.46, -1.0), (-2.46, -1.0, -1.0), (-2.46, -1.0, 1.0), (-2.46, 1.0, 1.0), (-2.46, 1.0, -1.0), (1.0, 2.46, 1.0), (1.0, 2.46, -1.0), (-1.0, 2.46, -1.0), (-1.0, 2.46, 1.0), (1.0, 1.0, -1.672), (1.0, -1.0, -1.672), (-1.0, -1.0, -1.672), (-1.0, 1.0, -1.672), (1.0, 1.0, 1.672), (-1.0, 1.0, 1.672), (-1.0, -1.0, 1.672), (1.0, -1.0, 1.672), (1.672, 1.0, -1.0), (1.672, 1.0, 1.0), (1.672, -1.0, 1.0), (1.672, -1.0, -1.0), (1.0, -1.672, -1.0), (1.0, -1.672, 1.0), (-1.0, -1.672, 1.0), (-1.0, -1.672, -1.0), (-1.672, -1.0, -1.0), (-1.672, -1.0, 1.0), (-1.672, 1.0, 1.0), (-1.672, 1.0, -1.0), (1.0, 1.672, 1.0), (1.0, 1.672, -1.0), (-1.0, 1.672, -1.0), (-1.0, 1.672, 1.0)], [], [(0, 3, 2, 1), (4, 5, 6, 7), (0, 1, 5, 4), (1, 2, 6, 5), (2, 3, 7, 6), (4, 7, 3, 0), (8, 11, 10, 9), (12, 13, 14, 15), (8, 9, 13, 12), (9, 10, 14, 13), (10, 11, 15, 14), (12, 15, 11, 8), (16, 18, 20, 17), (19, 21, 22, 23), (16, 17, 21, 19), (17, 20, 22, 21), (20, 18, 23, 22), (19, 23, 18, 16), (84, 85, 86, 87), (25, 33, 32, 24), (28, 34, 33, 25), (26, 35, 34, 28), (24, 32, 35, 26), (56, 80, 83, 59), (31, 37, 36, 27), (30, 38, 37, 31), (29, 39, 38, 30), (27, 36, 39, 29), (59, 83, 82, 58), (27, 41, 40, 24), (29, 42, 41, 27), (25, 43, 42, 29), (24, 40, 43, 25), (58, 82, 81, 57), (29, 45, 44, 25), (30, 46, 45, 29), (28, 47, 46, 30), (25, 44, 47, 28), (57, 81, 80, 56), (30, 49, 48, 28), (31, 50, 49, 30), (26, 51, 50, 31), (28, 48, 51, 26), (80, 81, 82, 83), (24, 53, 52, 27), (26, 54, 53, 24), (31, 55, 54, 26), (27, 52, 55, 31), (33, 57, 56, 32), (34, 58, 57, 33), (35, 59, 58, 34), (32, 56, 59, 35), (37, 61, 60, 36), (38, 62, 61, 37), (39, 63, 62, 38), (36, 60, 63, 39), (41, 65, 64, 40), (42, 66, 65, 41), (43, 67, 66, 42), (40, 64, 67, 43), (45, 69, 68, 44), (46, 70, 69, 45), (47, 71, 70, 46), (44, 68, 71, 47), (49, 73, 72, 48), (50, 74, 73, 49), (51, 75, 74, 50), (48, 72, 75, 51), (53, 77, 76, 52), (54, 78, 77, 53), (55, 79, 78, 54), (52, 76, 79, 55), (61, 85, 84, 60), (62, 86, 85, 61), (63, 87, 86, 62), (60, 84, 87, 63), (88, 89, 90, 91), (65, 89, 88, 64), (66, 90, 89, 65), (67, 91, 90, 66), (64, 88, 91, 67), (92, 93, 94, 95), (69, 93, 92, 68), (70, 94, 93, 69), (71, 95, 94, 70), (68, 92, 95, 71), (96, 97, 98, 99), (73, 97, 96, 72), (74, 98, 97, 73), (75, 99, 98, 74), (72, 96, 99, 75), (100, 101, 102, 103), (77, 101, 100, 76), (78, 102, 101, 77), (79, 103, 102, 78), (76, 100, 103, 79)])
me_cube.materials.append(mat_material)
me_cube.use_remesh_preserve_volume = False
me_cube.use_remesh_preserve_attributes = False
me_cube.use_mirror_vertex_groups = False
me_cube.update()

# ---- objects
ob_suzanne = bpy.data.objects.new('Suzanne', me_suzanne)
ob_plane_001 = bpy.data.objects.new('Plane.001', me_plane_002)
ob_cube_001 = bpy.data.objects.new('Cube.001', me_cube_001)
ob_cube = bpy.data.objects.new('Cube', me_cube)
ob_lamp = bpy.data.objects.new('Lamp', light_lamp)
ob_camera = bpy.data.objects.new('Camera', cam_camera)

# ---- transforms, parenting, visibility, modifiers, constraints
ob_suzanne.location = (0.9974, -2.508, 1.716)
ob_suzanne.lineart.crease_threshold = 0.0
ob_plane_001.location = (1.018, -0.6921, 1.422)
ob_plane_001.scale = (1.194, 2.153, 1.0)
ob_plane_001.lineart.crease_threshold = 0.0
_m = ob_plane_001.modifiers.new('Subsurf', 'SUBSURF')
_m.uv_smooth = 'PRESERVE_CORNERS'
_m.quality = 2
_m.levels = 3
_m.show_only_control_edges = False
ob_cube_001.location = (-4.635, 6.125, 0.7739)
ob_cube_001.lineart.crease_threshold = 0.0
_m = ob_cube_001.modifiers.new('Subsurf', 'SUBSURF')
_m.uv_smooth = 'PRESERVE_CORNERS'
_m.quality = 2
_m.levels = 2
_m.show_only_control_edges = False
ob_cube.location = (-7.448, 0.0, 0.0)
ob_cube.scale = (-0.919, -0.919, -0.919)
ob_cube.lock_rotations_4d = False
ob_cube.empty_display_type = 'ARROWS'
ob_cube.lineart.crease_threshold = 0.0
_m = ob_cube.modifiers.new('Subsurf', 'SUBSURF')
_m.uv_smooth = 'PRESERVE_CORNERS'
_m.quality = 0
_m.levels = 2
_m.render_levels = 0
_m.show_only_control_edges = False
ob_lamp.location = (4.076, 1.005, 5.904)
ob_lamp.rotation_euler = (0.6503, 0.05522, 1.866)
ob_lamp.lock_rotations_4d = False
ob_lamp.empty_display_type = 'ARROWS'
ob_lamp.color = (0.0, 0.0, 0.0, 0.0)
ob_lamp.lineart.crease_threshold = 0.0
ob_camera.location = (7.481, -6.508, 5.344)
ob_camera.rotation_euler = (1.109, 0.0, 0.8149)
ob_camera.lock_rotations_4d = False
ob_camera.empty_display_type = 'ARROWS'
ob_camera.color = (0.0, 0.0, 0.0, 0.0)
ob_camera.display_type = 'WIRE'
ob_camera.lineart.crease_threshold = 0.0

# ---- collection membership
col_collection_1.objects.link(ob_suzanne)
col_collection_1.objects.link(ob_plane_001)
col_collection_1.objects.link(ob_cube_001)
col_collection_1.objects.link(ob_cube)
col_collection_1.objects.link(ob_lamp)
col_collection_1.objects.link(ob_camera)

# ---- scene / render settings (as saved in the file)
scene.camera = ob_camera
scene.frame_start = 1; scene.frame_end = 250; scene.frame_set(1)
scene.render.engine = 'BLENDER_EEVEE_NEXT'
scene.render.resolution_percentage = 50
scene.render.dither_intensity = 0.0
scene.cycles.use_denoising = False
scene.cycles.samples = 128
scene.cycles.sampling_pattern = 'TABULATED_SOBOL'
scene.cycles.use_adaptive_sampling = False
scene.cycles.use_light_tree = False
scene.cycles.blur_glossy = 0.0
scene.cycles.sample_clamp_indirect = 0.0
scene.view_settings.view_transform = 'Standard'
bpy.context.view_layer.update()
